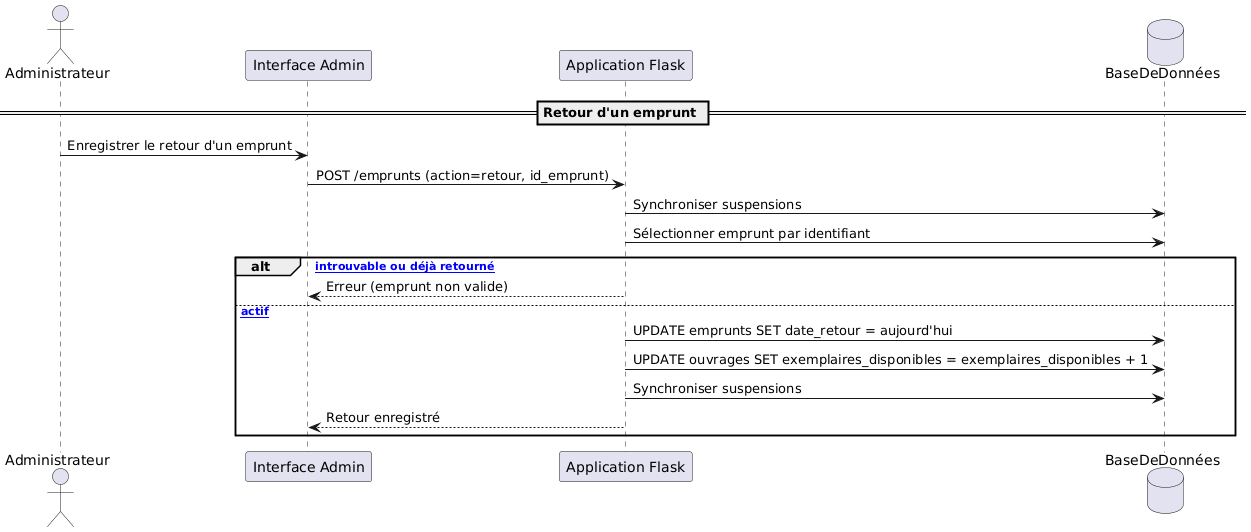

The diagram above was rendered by PlantUML. Its source (embedded in the PNG):
@startuml
actor Administrateur
participant "Interface Admin" as UI
participant "Application Flask" as APP
database BaseDeDonnées as DB

== Retour d'un emprunt ==
Administrateur -> UI : Enregistrer le retour d'un emprunt
UI -> APP : POST /emprunts (action=retour, id_emprunt)
APP -> DB : Synchroniser suspensions
APP -> DB : Sélectionner emprunt par identifiant

alt [Emprunt introuvable ou déjà retourné]
  APP --> UI : Erreur (emprunt non valide)
else [Emprunt actif]
  APP -> DB : UPDATE emprunts SET date_retour = aujourd'hui
  APP -> DB : UPDATE ouvrages SET exemplaires_disponibles = exemplaires_disponibles + 1
  APP -> DB : Synchroniser suspensions
  APP --> UI : Retour enregistré
end
@enduml